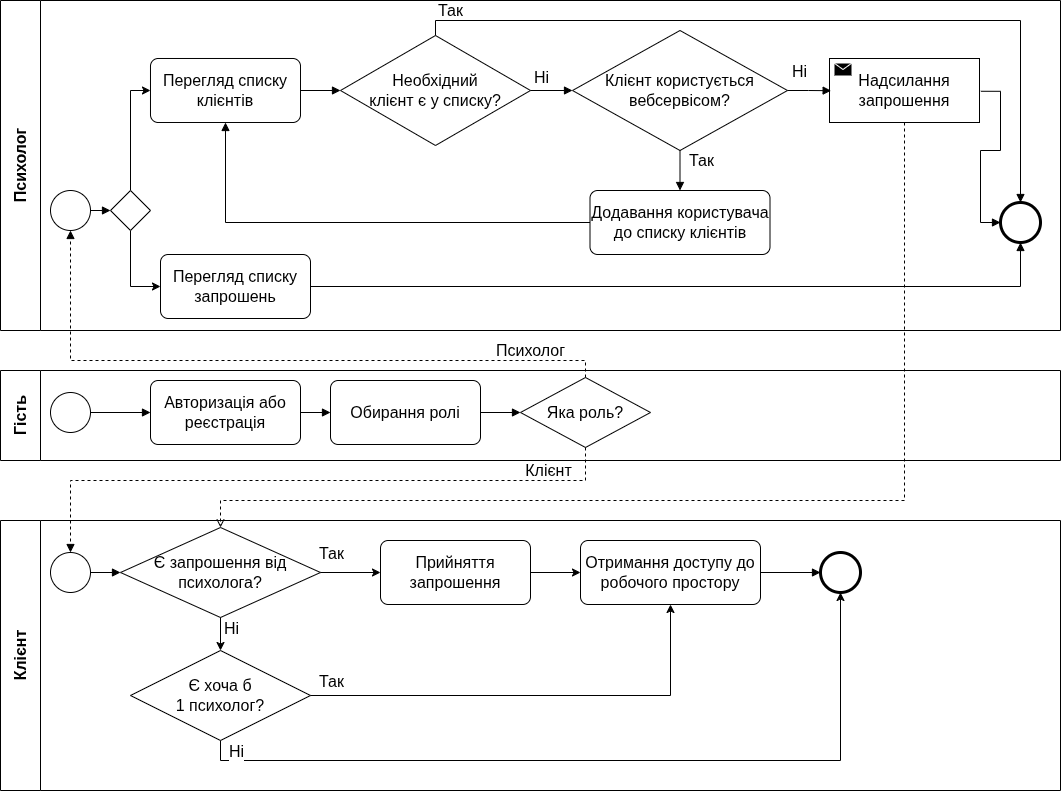

The diagram above was exported from draw.io. Its source (the exported page's mxGraphModel, read from the mxfile embedded in the PNG):
<mxGraphModel dx="1347" dy="759" grid="1" gridSize="10" guides="1" tooltips="1" connect="1" arrows="1" fold="1" page="1" pageScale="1" pageWidth="850" pageHeight="1100" math="0" shadow="0">
  <root>
    <mxCell id="x_ABOOUovnOq2PKFI1lO-0" />
    <mxCell id="x_ABOOUovnOq2PKFI1lO-1" parent="x_ABOOUovnOq2PKFI1lO-0" />
    <mxCell id="x_ABOOUovnOq2PKFI1lO-2" parent="x_ABOOUovnOq2PKFI1lO-1" style="swimlane;horizontal=0;html=1;startSize=40;whiteSpace=wrap;fontStyle=1;fontSize=16;" value="Гість" vertex="1">
      <mxGeometry height="90" width="1060" x="10" y="440" as="geometry" />
    </mxCell>
    <mxCell id="x_ABOOUovnOq2PKFI1lO-3" edge="1" parent="x_ABOOUovnOq2PKFI1lO-2" source="x_ABOOUovnOq2PKFI1lO-7" style="edgeStyle=orthogonalEdgeStyle;rounded=0;html=1;fontSize=16;labelBackgroundColor=#ffffff;endArrow=block;endFill=1;" target="x_ABOOUovnOq2PKFI1lO-8" value="">
      <mxGeometry relative="1" as="geometry" />
    </mxCell>
    <mxCell id="x_ABOOUovnOq2PKFI1lO-4" edge="1" parent="x_ABOOUovnOq2PKFI1lO-2" source="x_ABOOUovnOq2PKFI1lO-8" style="edgeStyle=orthogonalEdgeStyle;rounded=0;html=1;fontSize=16;labelBackgroundColor=#ffffff;endArrow=block;endFill=1;" target="x_ABOOUovnOq2PKFI1lO-9" value="">
      <mxGeometry relative="1" as="geometry" />
    </mxCell>
    <mxCell id="x_ABOOUovnOq2PKFI1lO-5" edge="1" parent="x_ABOOUovnOq2PKFI1lO-2" source="x_ABOOUovnOq2PKFI1lO-9" style="edgeStyle=orthogonalEdgeStyle;rounded=0;html=1;fontSize=16;labelBackgroundColor=#ffffff;endArrow=block;endFill=1;" target="x_ABOOUovnOq2PKFI1lO-10" value="">
      <mxGeometry relative="1" as="geometry" />
    </mxCell>
    <mxCell id="x_ABOOUovnOq2PKFI1lO-7" parent="x_ABOOUovnOq2PKFI1lO-2" style="shape=mxgraph.bpmn.shape;html=1;verticalLabelPosition=bottom;verticalAlign=top;perimeter=ellipsePerimeter;outline=standard;symbol=general;fontSize=16;" value="" vertex="1">
      <mxGeometry height="40" width="40" x="50" y="22" as="geometry" />
    </mxCell>
    <mxCell id="x_ABOOUovnOq2PKFI1lO-8" parent="x_ABOOUovnOq2PKFI1lO-2" style="html=1;whiteSpace=wrap;rounded=1;arcSize=12;fontSize=16;" value="Авторизація або реєстрація" vertex="1">
      <mxGeometry height="64" width="150" x="150" y="10" as="geometry" />
    </mxCell>
    <mxCell id="x_ABOOUovnOq2PKFI1lO-9" parent="x_ABOOUovnOq2PKFI1lO-2" style="html=1;whiteSpace=wrap;rounded=1;arcSize=12;fontSize=16;" value="Обирання ролі" vertex="1">
      <mxGeometry height="64" width="150" x="330" y="10" as="geometry" />
    </mxCell>
    <mxCell id="x_ABOOUovnOq2PKFI1lO-10" parent="x_ABOOUovnOq2PKFI1lO-2" style="rhombus;whiteSpace=wrap;html=1;spacing=0;fontSize=16;" value="Яка роль?" vertex="1">
      <mxGeometry height="70" width="130" x="520" y="7" as="geometry" />
    </mxCell>
    <mxCell id="x_ABOOUovnOq2PKFI1lO-11" parent="x_ABOOUovnOq2PKFI1lO-1" style="swimlane;horizontal=0;html=1;startSize=40;whiteSpace=wrap;fontStyle=1;fontSize=16;" value="Психолог" vertex="1">
      <mxGeometry height="330" width="1060" x="10" y="70" as="geometry" />
    </mxCell>
    <mxCell id="x_ABOOUovnOq2PKFI1lO-12" parent="x_ABOOUovnOq2PKFI1lO-11" style="shape=mxgraph.bpmn.shape;html=1;verticalLabelPosition=bottom;verticalAlign=top;perimeter=ellipsePerimeter;outline=standard;symbol=general;fontSize=16;" value="" vertex="1">
      <mxGeometry height="40" width="40" x="50" y="190" as="geometry" />
    </mxCell>
    <mxCell id="x_ABOOUovnOq2PKFI1lO-13" parent="x_ABOOUovnOq2PKFI1lO-11" style="rhombus;whiteSpace=wrap;html=1;spacing=0;fontSize=16;" value="Клієнт користується вебсервісом?" vertex="1">
      <mxGeometry height="120" width="215" x="572" y="30" as="geometry" />
    </mxCell>
    <mxCell id="x_ABOOUovnOq2PKFI1lO-14" edge="1" parent="x_ABOOUovnOq2PKFI1lO-11" source="x_ABOOUovnOq2PKFI1lO-16" style="edgeStyle=orthogonalEdgeStyle;rounded=0;orthogonalLoop=1;jettySize=auto;html=1;defaultLabelBackgroundColor=page;endArrow=block;endFill=1;exitX=1.009;exitY=0.512;exitDx=0;exitDy=0;exitPerimeter=0;fontSize=16;entryX=0;entryY=0.5;entryDx=0;entryDy=0;" target="x_ABOOUovnOq2PKFI1lO-50">
      <mxGeometry relative="1" x="-0.4236" as="geometry">
        <Array as="points">
          <mxPoint x="1000" y="90.8" />
          <mxPoint x="1000" y="150" />
          <mxPoint x="980" y="150" />
          <mxPoint x="980" y="222" />
        </Array>
        <mxPoint x="1070" y="270" as="sourcePoint" />
        <mxPoint x="930" y="222" as="targetPoint" />
      </mxGeometry>
    </mxCell>
    <mxCell id="x_ABOOUovnOq2PKFI1lO-16" parent="x_ABOOUovnOq2PKFI1lO-11" style="html=1;whiteSpace=wrap;rounded=1;arcSize=12;shape=mxgraph.bpmn.task2;taskMarker=send;fontSize=16;" value="Надсилання запрошення" vertex="1">
      <mxGeometry height="64" width="150" x="829" y="58" as="geometry" />
    </mxCell>
    <mxCell id="x_ABOOUovnOq2PKFI1lO-17" parent="x_ABOOUovnOq2PKFI1lO-11" style="html=1;whiteSpace=wrap;rounded=1;arcSize=12;fontSize=16;" value="Додавання користувача до списку клієнтів" vertex="1">
      <mxGeometry height="64" width="180" x="589.5" y="190" as="geometry" />
    </mxCell>
    <mxCell id="x_ABOOUovnOq2PKFI1lO-18" edge="1" parent="x_ABOOUovnOq2PKFI1lO-11" source="x_ABOOUovnOq2PKFI1lO-12" style="edgeStyle=orthogonalEdgeStyle;rounded=0;html=1;fontSize=16;labelBackgroundColor=#ffffff;endArrow=block;endFill=1;entryX=0;entryY=0.5;entryDx=0;entryDy=0;exitX=1;exitY=0.5;exitDx=0;exitDy=0;" target="EvUMsEe4O9jC1Z-67Q-4-0" value="">
      <mxGeometry relative="1" x="-0.9" as="geometry">
        <Array as="points" />
        <mxPoint x="110" y="210" as="targetPoint" />
      </mxGeometry>
    </mxCell>
    <mxCell id="x_ABOOUovnOq2PKFI1lO-19" edge="1" parent="x_ABOOUovnOq2PKFI1lO-11" source="x_ABOOUovnOq2PKFI1lO-13" style="edgeStyle=orthogonalEdgeStyle;rounded=0;html=1;fontSize=16;labelBackgroundColor=#ffffff;endArrow=block;endFill=1;exitX=0.5;exitY=1;exitDx=0;exitDy=0;entryX=0.5;entryY=0;entryDx=0;entryDy=0;" target="x_ABOOUovnOq2PKFI1lO-17" value="Так">
      <mxGeometry relative="1" x="-0.5" y="21" as="geometry">
        <mxPoint as="offset" />
        <mxPoint x="1570" y="88" as="targetPoint" />
      </mxGeometry>
    </mxCell>
    <mxCell id="x_ABOOUovnOq2PKFI1lO-20" edge="1" parent="x_ABOOUovnOq2PKFI1lO-11" source="x_ABOOUovnOq2PKFI1lO-13" style="edgeStyle=orthogonalEdgeStyle;rounded=0;html=1;fontSize=16;labelBackgroundColor=#ffffff;endArrow=block;endFill=1;exitX=1;exitY=0.5;exitDx=0;exitDy=0;entryX=0.011;entryY=0.503;entryDx=0;entryDy=0;entryPerimeter=0;" target="x_ABOOUovnOq2PKFI1lO-16" value="Ні">
      <mxGeometry relative="1" x="-0.4071" y="20" as="geometry">
        <mxPoint x="-1" y="1" as="offset" />
      </mxGeometry>
    </mxCell>
    <mxCell id="x_ABOOUovnOq2PKFI1lO-21" edge="1" parent="x_ABOOUovnOq2PKFI1lO-11" source="x_ABOOUovnOq2PKFI1lO-17" style="edgeStyle=orthogonalEdgeStyle;rounded=0;html=1;fontSize=16;labelBackgroundColor=#ffffff;endArrow=block;endFill=1;entryX=0.5;entryY=1;entryDx=0;entryDy=0;exitX=0;exitY=0.5;exitDx=0;exitDy=0;" target="x_ABOOUovnOq2PKFI1lO-26" value="">
      <mxGeometry relative="1" x="-0.1461" as="geometry">
        <mxPoint x="585" y="68" as="sourcePoint" />
        <mxPoint x="230" y="-88" as="targetPoint" />
      </mxGeometry>
    </mxCell>
    <mxCell id="x_ABOOUovnOq2PKFI1lO-22" edge="1" parent="x_ABOOUovnOq2PKFI1lO-11" source="x_ABOOUovnOq2PKFI1lO-24" style="edgeStyle=orthogonalEdgeStyle;rounded=0;orthogonalLoop=1;jettySize=auto;html=1;exitX=1;exitY=0.5;exitDx=0;exitDy=0;entryX=0;entryY=0.5;entryDx=0;entryDy=0;defaultLabelBackgroundColor=page;endArrow=block;endFill=1;fontSize=16;" target="x_ABOOUovnOq2PKFI1lO-13">
      <mxGeometry relative="1" as="geometry">
        <mxPoint x="590" y="100" as="targetPoint" />
      </mxGeometry>
    </mxCell>
    <mxCell id="x_ABOOUovnOq2PKFI1lO-23" connectable="0" parent="x_ABOOUovnOq2PKFI1lO-22" style="edgeLabel;html=1;align=center;verticalAlign=middle;resizable=0;points=[];inheritText=textOpacity,labelBorderColor,labelBorderWidth,defaultLabelBackgroundColor,labelPadding;defaultLabelBackgroundColor=page;fontFamily=Helvetica;fontSize=16;fontColor=default;fontStyle=0;labelBackgroundColor=#ffffff;" value="Ні" vertex="1">
      <mxGeometry relative="1" x="-0.6" as="geometry">
        <mxPoint x="2" y="-14" as="offset" />
      </mxGeometry>
    </mxCell>
    <mxCell id="x_ABOOUovnOq2PKFI1lO-24" parent="x_ABOOUovnOq2PKFI1lO-11" style="rhombus;whiteSpace=wrap;html=1;spacing=0;fontSize=16;" value="Необхідний&lt;div&gt;клієнт є у списку?&lt;/div&gt;" vertex="1">
      <mxGeometry height="110" width="190" x="340" y="35" as="geometry" />
    </mxCell>
    <mxCell id="x_ABOOUovnOq2PKFI1lO-25" edge="1" parent="x_ABOOUovnOq2PKFI1lO-11" source="x_ABOOUovnOq2PKFI1lO-26" style="edgeStyle=orthogonalEdgeStyle;rounded=0;orthogonalLoop=1;jettySize=auto;html=1;entryX=0;entryY=0.5;entryDx=0;entryDy=0;defaultLabelBackgroundColor=page;endArrow=block;endFill=1;fontSize=16;" target="x_ABOOUovnOq2PKFI1lO-24">
      <mxGeometry relative="1" x="0.4" as="geometry" />
    </mxCell>
    <mxCell id="x_ABOOUovnOq2PKFI1lO-26" parent="x_ABOOUovnOq2PKFI1lO-11" style="html=1;whiteSpace=wrap;rounded=1;arcSize=12;fontSize=16;" value="Перегляд списку клієнтів" vertex="1">
      <mxGeometry height="64" width="150" x="150" y="58" as="geometry" />
    </mxCell>
    <mxCell id="x_ABOOUovnOq2PKFI1lO-27" edge="1" parent="x_ABOOUovnOq2PKFI1lO-11" source="x_ABOOUovnOq2PKFI1lO-24" style="edgeStyle=orthogonalEdgeStyle;rounded=0;html=1;fontSize=16;labelBackgroundColor=#ffffff;endArrow=block;endFill=1;exitX=0.5;exitY=0;exitDx=0;exitDy=0;entryX=0.5;entryY=0;entryDx=0;entryDy=0;" target="x_ABOOUovnOq2PKFI1lO-50" value="Так">
      <mxGeometry relative="1" x="-0.9233" y="10" as="geometry">
        <mxPoint as="offset" />
        <Array as="points">
          <mxPoint x="435" y="20" />
          <mxPoint x="1020" y="20" />
        </Array>
        <mxPoint x="905" y="-235" as="sourcePoint" />
        <mxPoint x="2310" y="-120" as="targetPoint" />
      </mxGeometry>
    </mxCell>
    <mxCell id="x_ABOOUovnOq2PKFI1lO-48" edge="1" parent="x_ABOOUovnOq2PKFI1lO-11" source="x_ABOOUovnOq2PKFI1lO-49" style="edgeStyle=orthogonalEdgeStyle;rounded=0;orthogonalLoop=1;jettySize=auto;html=1;defaultLabelBackgroundColor=page;entryX=0.5;entryY=1;entryDx=0;entryDy=0;endArrow=block;endFill=1;exitX=1;exitY=0.5;exitDx=0;exitDy=0;fontSize=16;" target="x_ABOOUovnOq2PKFI1lO-50">
      <mxGeometry relative="1" x="0.5664" as="geometry">
        <mxPoint x="2576.6666666666665" y="40" as="targetPoint" />
      </mxGeometry>
    </mxCell>
    <mxCell id="x_ABOOUovnOq2PKFI1lO-49" parent="x_ABOOUovnOq2PKFI1lO-11" style="html=1;whiteSpace=wrap;rounded=1;arcSize=12;fontSize=16;" value="Перегляд списку запрошень" vertex="1">
      <mxGeometry height="64" width="150" x="160" y="254" as="geometry" />
    </mxCell>
    <mxCell id="x_ABOOUovnOq2PKFI1lO-50" parent="x_ABOOUovnOq2PKFI1lO-11" style="shape=mxgraph.bpmn.shape;html=1;verticalLabelPosition=bottom;verticalAlign=top;perimeter=ellipsePerimeter;outline=end;symbol=general;fontSize=16;" value="" vertex="1">
      <mxGeometry height="40" width="40" x="1000" y="202" as="geometry" />
    </mxCell>
    <mxCell id="x_ABOOUovnOq2PKFI1lO-51" edge="1" parent="x_ABOOUovnOq2PKFI1lO-11" source="EvUMsEe4O9jC1Z-67Q-4-0" style="edgeStyle=orthogonalEdgeStyle;rounded=0;orthogonalLoop=1;jettySize=auto;html=1;exitX=0.5;exitY=0;exitDx=0;exitDy=0;entryX=0;entryY=0.5;entryDx=0;entryDy=0;defaultLabelBackgroundColor=page;fontSize=16;" target="x_ABOOUovnOq2PKFI1lO-26">
      <mxGeometry relative="1" x="-0.7167" as="geometry">
        <Array as="points">
          <mxPoint x="130" y="90" />
        </Array>
        <mxPoint x="130.0000000000001" y="190.0000000000001" as="sourcePoint" />
      </mxGeometry>
    </mxCell>
    <mxCell id="x_ABOOUovnOq2PKFI1lO-65" edge="1" parent="x_ABOOUovnOq2PKFI1lO-11" source="EvUMsEe4O9jC1Z-67Q-4-0" style="edgeStyle=orthogonalEdgeStyle;rounded=0;orthogonalLoop=1;jettySize=auto;html=1;defaultLabelBackgroundColor=page;exitX=0.5;exitY=1;exitDx=0;exitDy=0;entryX=0;entryY=0.5;entryDx=0;entryDy=0;fontSize=16;" target="x_ABOOUovnOq2PKFI1lO-49">
      <mxGeometry relative="1" x="-0.3741" as="geometry">
        <mxPoint x="130.0000000000001" y="230" as="sourcePoint" />
        <mxPoint x="1330" y="-24" as="targetPoint" />
      </mxGeometry>
    </mxCell>
    <mxCell id="EvUMsEe4O9jC1Z-67Q-4-0" parent="x_ABOOUovnOq2PKFI1lO-11" style="rhombus;whiteSpace=wrap;html=1;fontSize=16;" value="" vertex="1">
      <mxGeometry height="40" width="40" x="110" y="190" as="geometry" />
    </mxCell>
    <mxCell id="x_ABOOUovnOq2PKFI1lO-68" parent="x_ABOOUovnOq2PKFI1lO-1" style="swimlane;horizontal=0;html=1;startSize=40;whiteSpace=wrap;fontStyle=1;fontSize=16;" value="Клієнт" vertex="1">
      <mxGeometry height="270" width="1060" x="10" y="590" as="geometry" />
    </mxCell>
    <mxCell id="x_ABOOUovnOq2PKFI1lO-69" parent="x_ABOOUovnOq2PKFI1lO-68" style="shape=mxgraph.bpmn.shape;html=1;verticalLabelPosition=bottom;verticalAlign=top;perimeter=ellipsePerimeter;outline=standard;symbol=general;fontSize=16;" value="" vertex="1">
      <mxGeometry height="40" width="40" x="50" y="32" as="geometry" />
    </mxCell>
    <mxCell id="x_ABOOUovnOq2PKFI1lO-70" edge="1" parent="x_ABOOUovnOq2PKFI1lO-68" source="x_ABOOUovnOq2PKFI1lO-69" style="edgeStyle=orthogonalEdgeStyle;rounded=0;html=1;fontSize=16;labelBackgroundColor=#ffffff;endArrow=block;endFill=1;entryX=0;entryY=0.5;entryDx=0;entryDy=0;" target="x_ABOOUovnOq2PKFI1lO-106" value="">
      <mxGeometry relative="1" as="geometry">
        <Array as="points" />
        <mxPoint x="130" y="104.75" as="targetPoint" />
      </mxGeometry>
    </mxCell>
    <mxCell id="x_ABOOUovnOq2PKFI1lO-97" parent="x_ABOOUovnOq2PKFI1lO-68" style="html=1;whiteSpace=wrap;rounded=1;arcSize=12;fontSize=16;" value="Отримання доступу до робочого простору" vertex="1">
      <mxGeometry height="64" width="180" x="580" y="20" as="geometry" />
    </mxCell>
    <mxCell id="x_ABOOUovnOq2PKFI1lO-98" edge="1" parent="x_ABOOUovnOq2PKFI1lO-68" source="rRW_IVwXgfOiXO4UGolh-6" style="edgeStyle=orthogonalEdgeStyle;rounded=0;orthogonalLoop=1;jettySize=auto;html=1;defaultLabelBackgroundColor=page;exitX=0.5;exitY=1;exitDx=0;exitDy=0;entryX=0.5;entryY=1;entryDx=0;entryDy=0;fontSize=16;" target="x_ABOOUovnOq2PKFI1lO-102">
      <mxGeometry relative="1" x="-0.1702" as="geometry">
        <mxPoint x="634.85" y="358.39" as="sourcePoint" />
        <mxPoint x="1010" y="184.75" as="targetPoint" />
      </mxGeometry>
    </mxCell>
    <mxCell id="-FDrqUWCRHr0NKfpiquX-3" connectable="0" parent="x_ABOOUovnOq2PKFI1lO-98" style="edgeLabel;html=1;align=center;verticalAlign=middle;resizable=0;points=[];inheritText=textOpacity,labelBorderColor,labelBorderWidth,defaultLabelBackgroundColor,labelPadding;defaultLabelBackgroundColor=page;fontFamily=Helvetica;fontSize=16;fontColor=default;fontStyle=0;labelBackgroundColor=#ffffff;" value="Ні" vertex="1">
      <mxGeometry relative="1" x="-0.9484" as="geometry">
        <mxPoint x="14" y="-10" as="offset" />
      </mxGeometry>
    </mxCell>
    <mxCell id="x_ABOOUovnOq2PKFI1lO-100" edge="1" parent="x_ABOOUovnOq2PKFI1lO-68" source="x_ABOOUovnOq2PKFI1lO-97" style="edgeStyle=orthogonalEdgeStyle;rounded=0;orthogonalLoop=1;jettySize=auto;html=1;entryX=0;entryY=0.5;entryDx=0;entryDy=0;defaultLabelBackgroundColor=page;endArrow=block;endFill=1;exitX=1;exitY=0.5;exitDx=0;exitDy=0;fontSize=16;" target="x_ABOOUovnOq2PKFI1lO-102">
      <mxGeometry relative="1" x="0.0154" as="geometry">
        <mxPoint x="1550" y="267.99999999999955" as="sourcePoint" />
      </mxGeometry>
    </mxCell>
    <mxCell id="x_ABOOUovnOq2PKFI1lO-102" parent="x_ABOOUovnOq2PKFI1lO-68" style="shape=mxgraph.bpmn.shape;html=1;verticalLabelPosition=bottom;verticalAlign=top;perimeter=ellipsePerimeter;outline=end;symbol=general;fontSize=16;" value="" vertex="1">
      <mxGeometry height="40" width="40" x="820" y="32" as="geometry" />
    </mxCell>
    <mxCell id="x_ABOOUovnOq2PKFI1lO-106" parent="x_ABOOUovnOq2PKFI1lO-68" style="rhombus;whiteSpace=wrap;html=1;spacing=0;fontSize=16;" value="Є запрошення від психолога?" vertex="1">
      <mxGeometry height="90" width="200" x="120" y="7" as="geometry" />
    </mxCell>
    <mxCell id="rRW_IVwXgfOiXO4UGolh-4" edge="1" parent="x_ABOOUovnOq2PKFI1lO-68" source="x_ABOOUovnOq2PKFI1lO-106" style="edgeStyle=orthogonalEdgeStyle;rounded=0;orthogonalLoop=1;jettySize=auto;html=1;defaultLabelBackgroundColor=page;exitX=1;exitY=0.5;exitDx=0;exitDy=0;entryX=0;entryY=0.5;entryDx=0;entryDy=0;fontSize=16;" target="rRW_IVwXgfOiXO4UGolh-5">
      <mxGeometry relative="1" as="geometry">
        <mxPoint x="644.85" y="368.39" as="sourcePoint" />
        <mxPoint x="360" y="85.04999999999995" as="targetPoint" />
      </mxGeometry>
    </mxCell>
    <mxCell id="-FDrqUWCRHr0NKfpiquX-0" connectable="0" parent="rRW_IVwXgfOiXO4UGolh-4" style="edgeLabel;html=1;align=center;verticalAlign=middle;resizable=0;points=[];inheritText=textOpacity,labelBorderColor,labelBorderWidth,defaultLabelBackgroundColor,labelPadding;defaultLabelBackgroundColor=page;fontFamily=Helvetica;fontSize=16;fontColor=default;fontStyle=0;labelBackgroundColor=#ffffff;" value="Так" vertex="1">
      <mxGeometry relative="1" x="-0.1565" y="-2" as="geometry">
        <mxPoint x="-15" y="-22" as="offset" />
      </mxGeometry>
    </mxCell>
    <mxCell id="rRW_IVwXgfOiXO4UGolh-5" parent="x_ABOOUovnOq2PKFI1lO-68" style="html=1;whiteSpace=wrap;rounded=1;arcSize=12;fontSize=16;" value="Прийняття запрошення" vertex="1">
      <mxGeometry height="64" width="150" x="380" y="20" as="geometry" />
    </mxCell>
    <mxCell id="rRW_IVwXgfOiXO4UGolh-6" parent="x_ABOOUovnOq2PKFI1lO-68" style="rhombus;whiteSpace=wrap;html=1;spacing=0;fontSize=16;" value="Є хоча б&lt;div&gt;1 психолог?&lt;/div&gt;" vertex="1">
      <mxGeometry height="90" width="180" x="130" y="130" as="geometry" />
    </mxCell>
    <mxCell id="rRW_IVwXgfOiXO4UGolh-7" edge="1" parent="x_ABOOUovnOq2PKFI1lO-68" source="x_ABOOUovnOq2PKFI1lO-106" style="edgeStyle=orthogonalEdgeStyle;rounded=0;orthogonalLoop=1;jettySize=auto;html=1;defaultLabelBackgroundColor=page;exitX=0.5;exitY=1;exitDx=0;exitDy=0;entryX=0.5;entryY=0;entryDx=0;entryDy=0;fontSize=16;" target="rRW_IVwXgfOiXO4UGolh-6">
      <mxGeometry relative="1" x="0.8451" as="geometry">
        <mxPoint x="330" y="94.75" as="sourcePoint" />
        <mxPoint x="370" y="94.75" as="targetPoint" />
      </mxGeometry>
    </mxCell>
    <mxCell id="-FDrqUWCRHr0NKfpiquX-1" connectable="0" parent="rRW_IVwXgfOiXO4UGolh-7" style="edgeLabel;html=1;align=center;verticalAlign=middle;resizable=0;points=[];inheritText=textOpacity,labelBorderColor,labelBorderWidth,defaultLabelBackgroundColor,labelPadding;defaultLabelBackgroundColor=page;fontFamily=Helvetica;fontSize=16;fontColor=default;fontStyle=0;labelBackgroundColor=#ffffff;" value="Ні" vertex="1">
      <mxGeometry relative="1" x="-0.3935" y="-2" as="geometry">
        <mxPoint x="12" as="offset" />
      </mxGeometry>
    </mxCell>
    <mxCell id="rRW_IVwXgfOiXO4UGolh-8" edge="1" parent="x_ABOOUovnOq2PKFI1lO-68" source="rRW_IVwXgfOiXO4UGolh-6" style="edgeStyle=orthogonalEdgeStyle;rounded=0;orthogonalLoop=1;jettySize=auto;html=1;defaultLabelBackgroundColor=page;exitX=1;exitY=0.5;exitDx=0;exitDy=0;entryX=0.5;entryY=1;entryDx=0;entryDy=0;fontSize=16;" target="x_ABOOUovnOq2PKFI1lO-97">
      <mxGeometry relative="1" x="0.966" as="geometry">
        <mxPoint x="230" y="159.75" as="sourcePoint" />
        <mxPoint x="520" y="264.75" as="targetPoint" />
      </mxGeometry>
    </mxCell>
    <mxCell id="-FDrqUWCRHr0NKfpiquX-2" connectable="0" parent="rRW_IVwXgfOiXO4UGolh-8" style="edgeLabel;html=1;align=center;verticalAlign=middle;resizable=0;points=[];inheritText=textOpacity,labelBorderColor,labelBorderWidth,defaultLabelBackgroundColor,labelPadding;defaultLabelBackgroundColor=page;fontFamily=Helvetica;fontSize=16;fontColor=default;fontStyle=0;labelBackgroundColor=#ffffff;" value="Так" vertex="1">
      <mxGeometry relative="1" x="-0.9471" y="-1" as="geometry">
        <mxPoint x="8" y="-16" as="offset" />
      </mxGeometry>
    </mxCell>
    <mxCell id="rRW_IVwXgfOiXO4UGolh-9" edge="1" parent="x_ABOOUovnOq2PKFI1lO-68" source="rRW_IVwXgfOiXO4UGolh-5" style="edgeStyle=orthogonalEdgeStyle;rounded=0;orthogonalLoop=1;jettySize=auto;html=1;defaultLabelBackgroundColor=page;exitX=1;exitY=0.5;exitDx=0;exitDy=0;entryX=0;entryY=0.5;entryDx=0;entryDy=0;fontSize=16;" target="x_ABOOUovnOq2PKFI1lO-97">
      <mxGeometry relative="1" as="geometry">
        <mxPoint x="330" y="94.75" as="sourcePoint" />
        <mxPoint x="370" y="94.75" as="targetPoint" />
      </mxGeometry>
    </mxCell>
    <mxCell id="x_ABOOUovnOq2PKFI1lO-111" edge="1" parent="x_ABOOUovnOq2PKFI1lO-1" source="x_ABOOUovnOq2PKFI1lO-10" style="edgeStyle=orthogonalEdgeStyle;rounded=0;html=1;fontSize=16;labelBackgroundColor=#ffffff;endArrow=block;endFill=1;exitX=0.5;exitY=0;exitDx=0;exitDy=0;dashed=1;entryX=0.5;entryY=1;entryDx=0;entryDy=0;" target="x_ABOOUovnOq2PKFI1lO-12" value="Психолог">
      <mxGeometry relative="1" x="-0.7825" y="-10" as="geometry">
        <mxPoint as="offset" />
        <Array as="points">
          <mxPoint x="595" y="430" />
          <mxPoint x="80" y="430" />
        </Array>
        <mxPoint x="80" y="360" as="targetPoint" />
      </mxGeometry>
    </mxCell>
    <mxCell id="x_ABOOUovnOq2PKFI1lO-6" edge="1" parent="x_ABOOUovnOq2PKFI1lO-1" source="x_ABOOUovnOq2PKFI1lO-10" style="edgeStyle=orthogonalEdgeStyle;rounded=0;html=1;fontSize=16;labelBackgroundColor=#ffffff;endArrow=block;endFill=1;exitX=0.5;exitY=1;exitDx=0;exitDy=0;dashed=1;" target="x_ABOOUovnOq2PKFI1lO-69" value="Клієнт">
      <mxGeometry relative="1" x="-0.775" y="-9" as="geometry">
        <mxPoint y="-1" as="offset" />
        <Array as="points">
          <mxPoint x="595" y="550" />
          <mxPoint x="80" y="550" />
        </Array>
        <mxPoint x="80" y="660" as="targetPoint" />
      </mxGeometry>
    </mxCell>
    <mxCell id="VBDgl7eLaVzVPZufOdZJ-0" edge="1" parent="x_ABOOUovnOq2PKFI1lO-1" source="x_ABOOUovnOq2PKFI1lO-16" style="edgeStyle=orthogonalEdgeStyle;rounded=0;orthogonalLoop=1;jettySize=auto;html=1;defaultLabelBackgroundColor=page;labelPadding=0 4;dashed=1;endArrow=open;endFill=0;" target="x_ABOOUovnOq2PKFI1lO-106">
      <mxGeometry relative="1" x="0.0009" as="geometry">
        <Array as="points">
          <mxPoint x="914" y="570" />
          <mxPoint x="230" y="570" />
        </Array>
      </mxGeometry>
    </mxCell>
  </root>
</mxGraphModel>